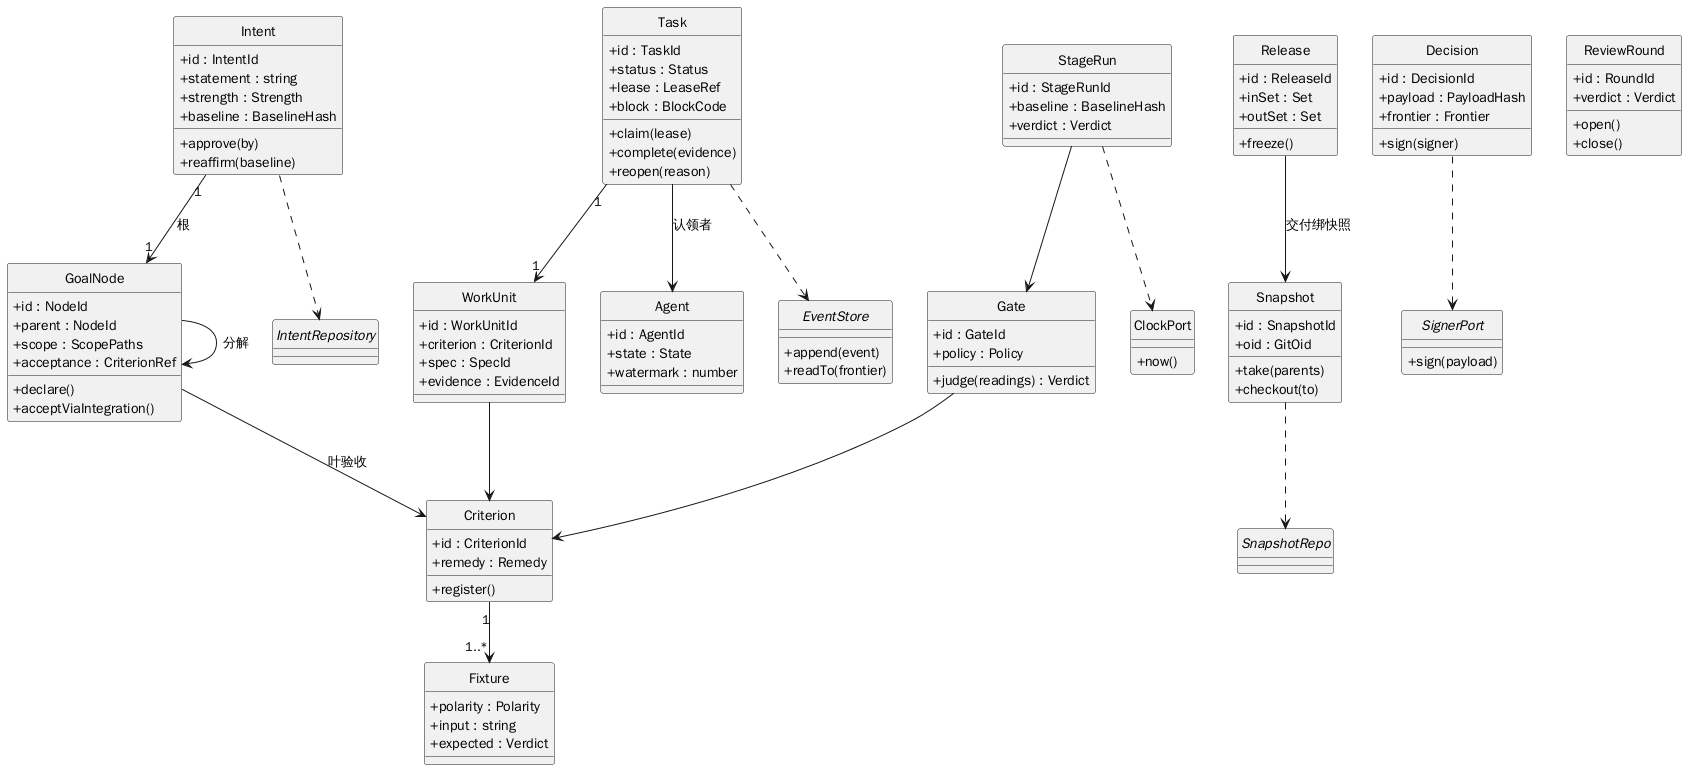

The diagram above was rendered by PlantUML. Its source (embedded in the PNG):
@startuml
skinparam classAttributeIconSize 0
hide circle
class Intent {
  + id : IntentId
  + statement : string
  + strength : Strength
  + baseline : BaselineHash
  + approve(by)
  + reaffirm(baseline)
}
class GoalNode {
  + id : NodeId
  + parent : NodeId
  + scope : ScopePaths
  + acceptance : CriterionRef
  + declare()
  + acceptViaIntegration()
}
class Task {
  + id : TaskId
  + status : Status
  + lease : LeaseRef
  + block : BlockCode
  + claim(lease)
  + complete(evidence)
  + reopen(reason)
}
class WorkUnit {
  + id : WorkUnitId
  + criterion : CriterionId
  + spec : SpecId
  + evidence : EvidenceId
}
class Criterion {
  + id : CriterionId
  + remedy : Remedy
  + register()
}
class Fixture {
  + polarity : Polarity
  + input : string
  + expected : Verdict
}
class Gate {
  + id : GateId
  + policy : Policy
  + judge(readings) : Verdict
}
class StageRun {
  + id : StageRunId
  + baseline : BaselineHash
  + verdict : Verdict
}
class Snapshot {
  + id : SnapshotId
  + oid : GitOid
  + take(parents)
  + checkout(to)
}
class Decision {
  + id : DecisionId
  + payload : PayloadHash
  + frontier : Frontier
  + sign(signer)
}
class ReviewRound {
  + id : RoundId
  + verdict : Verdict
  + open()
  + close()
}
class Agent {
  + id : AgentId
  + state : State
  + watermark : number
}
class Release {
  + id : ReleaseId
  + inSet : Set
  + outSet : Set
  + freeze()
}
interface IntentRepository
interface EventStore {
  + append(event)
  + readTo(frontier)
}
interface SnapshotRepo
interface SignerPort {
  + sign(payload)
}
class ClockPort {
  + now()
}

Intent "1" --> "1" GoalNode : 根
GoalNode --> GoalNode : 分解
GoalNode --> Criterion : 叶验收
Task "1" --> "1" WorkUnit
WorkUnit --> Criterion
Criterion "1" --> "1..*" Fixture
Gate --> Criterion
StageRun --> Gate
Release --> Snapshot : 交付绑快照
Task --> Agent : 认领者
Intent ..> IntentRepository
Task ..> EventStore
Snapshot ..> SnapshotRepo
Decision ..> SignerPort
StageRun ..> ClockPort
@enduml